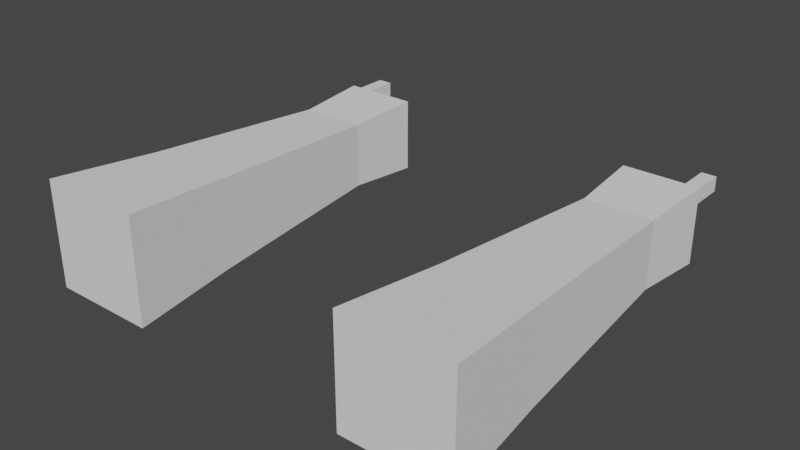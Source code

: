 # Source: Hands.blend  (saved by Blender 3.6.11; exported with 4.5.12 LTS)
import bpy
from mathutils import Matrix  # noqa: F401  (used for matrix-valued properties, if any)

bpy.ops.wm.read_factory_settings(use_empty=True)
scene = bpy.context.scene
scene.name = 'Scene'

# ---- collections
col_collection = bpy.data.collections.new('Collection'); scene.collection.children.link(col_collection)

# ---- world
world_world = bpy.data.worlds.new('World'); scene.world = world_world
world_world.use_nodes = True; world_world.node_tree.nodes.clear()
_N = world_world.node_tree.nodes; _L = world_world.node_tree.links
n0 = _N.new('ShaderNodeOutputWorld'); n0.name = 'World Output'; n0.location = (300, 300)
n1 = _N.new('ShaderNodeBackground'); n1.name = 'Background'; n1.location = (10, 300)
n1.inputs[0].default_value = (0.05088, 0.05088, 0.05088, 1.0)
_L.new(n1.outputs[0], n0.inputs[0])
n0.is_active_output = True
world_world.color = (0.05088, 0.05088, 0.05088)
world_world.use_sun_shadow = False
world_world.sun_shadow_jitter_overblur = 0.0

# ---- meshes
me_cube_001 = bpy.data.meshes.new('Cube.001')
me_cube_001.from_pydata([(3.918, 1.0, 0.8395), (3.918, 1.0, -0.8395), (4.078, -1.0, 1.0), (4.078, -1.0, -1.0), (2.239, 1.0, 0.8395), (2.239, 1.0, -0.8395), (2.078, -1.0, 1.0), (2.078, -1.0, -1.0), (3.816, 2.649, 0.7375), (3.816, 2.649, -0.7375), (2.341, 2.649, 0.7375), (2.341, 2.649, -0.7375), (3.7, 4.541, 0.6216), (3.7, 4.541, -0.6216), (2.457, 4.541, 0.6216), (2.457, 4.541, -0.6216), (3.783, 5.922, 0.7045), (3.783, 5.922, -0.7045), (2.374, 5.922, 0.7045), (2.374, 5.922, -0.7045), (3.456, 5.769, 0.3538), (3.456, 5.769, 0.6279), (3.456, 6.043, 0.3538), (3.456, 6.043, 0.6279), (3.73, 5.769, 0.3538), (3.73, 5.769, 0.6279), (3.73, 6.043, 0.3538), (3.73, 6.043, 0.6279), (3.456, 6.67, 0.6279), (3.456, 6.67, 0.3538), (3.73, 6.67, 0.3538), (3.73, 6.67, 0.6279)], [], [(0, 4, 6, 2), (5, 1, 3, 7), (3, 2, 6, 7), (1, 0, 2, 3), (5, 4, 10, 11), (7, 6, 4, 5), (11, 10, 14, 15), (4, 0, 8, 10), (1, 5, 11, 9), (0, 1, 9, 8), (13, 15, 19, 17), (10, 8, 12, 14), (9, 11, 15, 13), (8, 9, 13, 12), (19, 18, 16, 17), (12, 13, 17, 16), (15, 14, 18, 19), (14, 12, 16, 18), (20, 21, 23, 22), (23, 27, 31, 28), (26, 27, 25, 24), (24, 25, 21, 20), (22, 26, 24, 20), (27, 23, 21, 25), (29, 28, 31, 30), (22, 23, 28, 29), (27, 26, 30, 31), (26, 22, 29, 30)])
_uv = me_cube_001.uv_layers.new(name='UVMap')
_uv.uv.foreach_set('vector', [0.375, 0.0, 0.625, 0.0, 0.625, 0.25, 0.375, 0.25, 0.375, 0.25, 0.625, 0.25, 0.625, 0.5, 0.375, 0.5, 0.375, 0.5, 0.625, 0.5, 0.625, 0.75, 0.375, 0.75, 0.375, 0.75, 0.625, 0.75, 0.625, 1.0, 0.375, 1.0, 0.625, 0.75, 0.875, 0.75, 0.875, 0.75, 0.625, 0.75, 0.625, 0.5, 0.875, 0.5, 0.875, 0.75, 0.625, 0.75, 0.625, 0.75, 0.875, 0.75, 0.875, 0.75, 0.625, 0.75, 0.625, 0.0, 0.375, 0.0, 0.375, 0.0, 0.625, 0.0, 0.625, 0.25, 0.375, 0.25, 0.375, 0.25, 0.625, 0.25, 0.625, 0.75, 0.375, 0.75, 0.375, 0.75, 0.625, 0.75, 0.625, 0.25, 0.375, 0.25, 0.375, 0.25, 0.625, 0.25, 0.625, 0.0, 0.375, 0.0, 0.375, 0.0, 0.625, 0.0, 0.625, 0.25, 0.375, 0.25, 0.375, 0.25, 0.625, 0.25, 0.625, 0.75, 0.375, 0.75, 0.375, 0.75, 0.625, 0.75, 0.125, 0.5, 0.375, 0.5, 0.375, 0.75, 0.125, 0.75, 0.625, 0.75, 0.375, 0.75, 0.375, 0.75, 0.625, 0.75, 0.625, 0.75, 0.875, 0.75, 0.875, 0.75, 0.625, 0.75, 0.625, 0.0, 0.375, 0.0, 0.375, 0.0, 0.625, 0.0, 0.375, 0.0, 0.625, 0.0, 0.625, 0.25, 0.375, 0.25, 0.875, 0.5, 0.625, 0.5, 0.625, 0.5, 0.875, 0.5, 0.375, 0.5, 0.625, 0.5, 0.625, 0.75, 0.375, 0.75, 0.375, 0.75, 0.625, 0.75, 0.625, 1.0, 0.375, 1.0, 0.125, 0.5, 0.375, 0.5, 0.375, 0.75, 0.125, 0.75, 0.625, 0.5, 0.875, 0.5, 0.875, 0.75, 0.625, 0.75, 0.375, 0.25, 0.625, 0.25, 0.625, 0.5, 0.375, 0.5, 0.375, 0.25, 0.625, 0.25, 0.625, 0.25, 0.375, 0.25, 0.625, 0.5, 0.375, 0.5, 0.375, 0.5, 0.625, 0.5, 0.375, 0.5, 0.125, 0.5, 0.125, 0.5, 0.375, 0.5])
me_cube_001.update()

# ---- objects
ob_cube = bpy.data.objects.new('Cube', me_cube_001)

# ---- transforms, parenting, visibility, modifiers, constraints
ob_cube.location = (0.0, 0.0, 0.0)
_m = ob_cube.modifiers.new('Mirror', 'MIRROR')

# ---- collection membership
col_collection.objects.link(ob_cube)

# ---- scene / render settings (as saved in the file)
scene.frame_start = 1; scene.frame_end = 250; scene.frame_set(1)
scene.render.engine = 'BLENDER_EEVEE_NEXT'
scene.cycles.sampling_pattern = 'TABULATED_SOBOL'
scene.view_settings.view_transform = 'Filmic'
bpy.context.view_layer.update()

# ---- added for rendering (the .blend has no active camera and no usable light): camera, sun
cam_auto = bpy.data.cameras.new('AutoCamera')
cam_auto.lens = 50.0
cam_auto.sensor_width = 36.0
cam_auto.clip_end = 1000.0
ob_auto_camera = bpy.data.objects.new('AutoCamera', cam_auto)
scene.collection.objects.link(ob_auto_camera)
ob_auto_camera.location = (10.5226, -9.7924, 8.4181)
ob_auto_camera.rotation_euler = (1.09748, -7.21219e-08, 0.694738)
scene.camera = ob_auto_camera
light_auto_sun = bpy.data.lights.new('AutoSun', 'SUN')
light_auto_sun.energy = 3.0
light_auto_sun.angle = 0.0523599
ob_auto_sun = bpy.data.objects.new('AutoSun', light_auto_sun)
scene.collection.objects.link(ob_auto_sun)
ob_auto_sun.rotation_euler = (0.872665, 0.174533, 0.523599)
bpy.context.view_layer.update()
